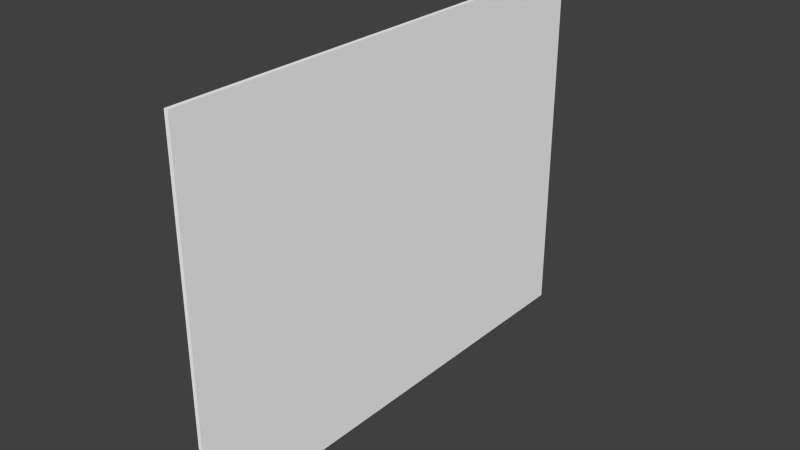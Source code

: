 # Source: CPUDisplay.blend  (saved by Blender 2.63.0; exported with 4.5.12 LTS)
import bpy
from mathutils import Matrix  # noqa: F401  (used for matrix-valued properties, if any)

bpy.ops.wm.read_factory_settings(use_empty=True)
scene = bpy.context.scene
scene.name = 'Scene'

# ---- collections
col_collection_1 = bpy.data.collections.new('Collection 1'); scene.collection.children.link(col_collection_1)

# ---- materials (node trees are filled in below, after node groups)
mat_display = bpy.data.materials.new('Display')
mat_display.alpha_threshold = 0.0
mat_display.use_transparent_shadow = False
mat_display.diffuse_color = (1.0, 1.0, 1.0, 1.0)
mat_display.specular_color = (0.5, 0.5, 0.5)
mat_display.roughness = 0.5
mat_display.line_color = (0.0, 0.0, 0.0, 1.0)

# ---- material node trees

# ---- world
world_world = bpy.data.worlds.new('World'); scene.world = world_world
world_world.color = (0.05088, 0.05088, 0.05088)
world_world.use_sun_shadow = False
world_world.sun_shadow_jitter_overblur = 0.0
world_world.cycles.sampling_method = 'MANUAL'
world_world.cycles.sample_map_resolution = 256

# ---- meshes
me_cpudisplay = bpy.data.meshes.new('CPUDisplay')
me_cpudisplay.from_pydata([(0.01, -1.28, -0.96), (-0.01, -1.28, -0.96), (-0.01, 1.28, -0.96), (0.01, 1.28, -0.96), (0.01, -1.28, 0.96), (-0.01, -1.28, 0.96), (-0.01, 1.28, 0.96), (0.01, 1.28, 0.96)], [], [(4, 5, 1, 0), (5, 6, 2, 1), (6, 7, 3, 2), (7, 4, 0, 3), (0, 1, 2, 3), (7, 6, 5, 4)])
_uv = me_cpudisplay.uv_layers.new(name='UVMap')
_uv.uv.foreach_set('vector', [0.0, 0.0, 1.0, 0.0, 1.0, 1.0, 0.0, 1.0, 0.0, 0.0, 1.0, 0.0, 1.0, 1.0, 0.0, 1.0, 0.0, 0.0, 1.0, 0.0, 1.0, 1.0, 0.0, 1.0, 0.0, 0.0, 1.0, 0.0, 1.0, 1.0, 0.0, 1.0, 0.0, 0.0, 1.0, 0.0, 1.0, 1.0, 0.0, 1.0, 0.0, 0.0, 1.0, 0.0, 1.0, 1.0, 0.0, 1.0])
me_cpudisplay.materials.append(mat_display)
me_cpudisplay.use_remesh_preserve_volume = False
me_cpudisplay.use_remesh_preserve_attributes = False
me_cpudisplay.use_mirror_vertex_groups = False
me_cpudisplay.update()

# ---- objects
ob_cpudisplay = bpy.data.objects.new('CPUDisplay', me_cpudisplay)

# ---- transforms, parenting, visibility, modifiers, constraints
ob_cpudisplay.location = (0.0, 0.0, 0.0)
ob_cpudisplay.lineart.crease_threshold = 0.0

# ---- collection membership
col_collection_1.objects.link(ob_cpudisplay)

# ---- scene / render settings (as saved in the file)
scene.frame_start = 1; scene.frame_end = 250; scene.frame_set(1)
scene.render.engine = 'BLENDER_EEVEE_NEXT'
scene.render.image_settings.color_mode = 'RGB'
scene.render.image_settings.compression = 90
scene.render.resolution_percentage = 50
scene.render.dither_intensity = 0.0
scene.render.bake_margin = 2
scene.render.bake_bias = 0.0
scene.cycles.use_denoising = False
scene.cycles.samples = 10
scene.cycles.sampling_pattern = 'TABULATED_SOBOL'
scene.cycles.light_sampling_threshold = 0.0
scene.cycles.use_adaptive_sampling = False
scene.cycles.use_light_tree = False
scene.cycles.blur_glossy = 0.0
scene.cycles.volume_bounces = 1
scene.cycles.pixel_filter_type = 'GAUSSIAN'
scene.cycles.sample_clamp_indirect = 0.0
scene.view_settings.view_transform = 'Standard'
bpy.context.view_layer.update()

# ---- added for rendering (the .blend has no active camera and no usable light): camera, sun
cam_auto = bpy.data.cameras.new('AutoCamera')
cam_auto.lens = 50.0
cam_auto.sensor_width = 36.0
cam_auto.clip_end = 1000.0
ob_auto_camera = bpy.data.objects.new('AutoCamera', cam_auto)
scene.collection.objects.link(ob_auto_camera)
ob_auto_camera.location = (2.96078, -3.55293, 2.36862)
ob_auto_camera.rotation_euler = (1.09748, -7.21219e-08, 0.694738)
scene.camera = ob_auto_camera
light_auto_sun = bpy.data.lights.new('AutoSun', 'SUN')
light_auto_sun.energy = 3.0
light_auto_sun.angle = 0.0523599
ob_auto_sun = bpy.data.objects.new('AutoSun', light_auto_sun)
scene.collection.objects.link(ob_auto_sun)
ob_auto_sun.rotation_euler = (0.872665, 0.174533, 0.523599)
bpy.context.view_layer.update()
